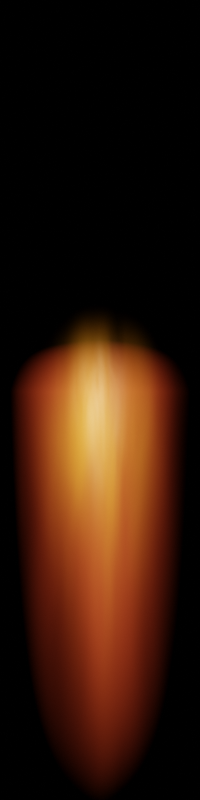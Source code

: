 # Source: plasma_flare.blend  (saved by Blender 3.0.42; exported with 4.5.12 LTS)
import bpy
from mathutils import Matrix  # noqa: F401  (used for matrix-valued properties, if any)

bpy.ops.wm.read_factory_settings(use_empty=True)
scene = bpy.context.scene
scene.name = 'Scene'

# ---- collections
col_collection = bpy.data.collections.new('Collection'); scene.collection.children.link(col_collection)

# ---- materials (node trees are filled in below, after node groups)
mat_material_001 = bpy.data.materials.new('Material.001')
mat_material_002 = bpy.data.materials.new('Material.002')
mat_material_004 = bpy.data.materials.new('Material.004')

# ---- material node trees
mat_material_001.use_nodes = True; mat_material_001.node_tree.nodes.clear()
_N = mat_material_001.node_tree.nodes; _L = mat_material_001.node_tree.links
n0 = _N.new('ShaderNodeOutputMaterial'); n0.name = 'Material Output'; n0.location = (1765, 300)
n1 = _N.new('ShaderNodeTexCoord'); n1.name = 'Texture Coordinate'; n1.location = (-929, 242)
n2 = _N.new('ShaderNodeTexGradient'); n2.name = 'Gradient Texture'; n2.location = (-286, 219)
n2.gradient_type = 'SPHERICAL'
n3 = _N.new('ShaderNodeSeparateXYZ'); n3.name = 'Separate XYZ'; n3.location = (-703, 44)
n4 = _N.new('ShaderNodeValToRGB'); n4.name = 'ColorRamp'; n4.location = (-263, 30)
n4.width = 226
while len(n4.color_ramp.elements) > 1: n4.color_ramp.elements.remove(n4.color_ramp.elements[-1])
n4.color_ramp.elements[0].position = 0.0; n4.color_ramp.elements[0].color = (0.0, 0.0, 0.0, 1.0)
_e = n4.color_ramp.elements.new(0.8883); _e.color = (1.0, 1.0, 1.0, 1.0)
_e = n4.color_ramp.elements.new(1.0); _e.color = (0.0, 0.0, 0.0, 1.0)
n5 = _N.new('ShaderNodeMapRange'); n5.name = 'Map Range'; n5.location = (-483, 54)
n5.inputs[1].default_value = -1.0
n6 = _N.new('ShaderNodeMath'); n6.name = 'Math'; n6.location = (263, 212)
n6.operation = 'MULTIPLY'
n7 = _N.new('ShaderNodeMath'); n7.name = 'Math.003'; n7.location = (1143, 151)
n7.operation = 'MULTIPLY'
n8 = _N.new('ShaderNodeVectorMath'); n8.name = 'Vector Math'; n8.location = (-506, 275)
n8.operation = 'MULTIPLY'
n8.inputs[1].default_value = (1.0, 0.0, 1.0)
n9 = _N.new('ShaderNodeVectorMath'); n9.name = 'Vector Math.001'; n9.location = (-702, -130)
n9.operation = 'MULTIPLY'
n9.inputs[1].default_value = (1.0, 0.3, 1.0)
n10 = _N.new('ShaderNodeMapRange'); n10.name = 'Map Range.001'; n10.location = (-262, -218)
n10.inputs[1].default_value = 0.2
n10.inputs[2].default_value = 0.7
n11 = _N.new('ShaderNodeMath'); n11.name = 'Math.002'; n11.location = (923, 192)
n11.operation = 'MULTIPLY'
n11.inputs[1].default_value = 4.0
n12 = _N.new('ShaderNodeMath'); n12.name = 'Math.004'; n12.location = (-66, 242)
n12.operation = 'POWER'
n12.inputs[1].default_value = 2.5
n13 = _N.new('ShaderNodeMath'); n13.name = 'Math.001'; n13.location = (43, 55)
n13.operation = 'POWER'
n13.inputs[1].default_value = 1.5
n14 = _N.new('ShaderNodeVolumePrincipled'); n14.name = 'Principled Volume'; n14.location = (1363, 301)
n14.inputs[2].default_value = 0.0
n14.inputs[7].default_value = (1.0, 0.1087, 0.03329, 1.0)
n15 = _N.new('ShaderNodeMath'); n15.name = 'Math.005'; n15.location = (703, 191)
n15.operation = 'POWER'
n15.inputs[1].default_value = 0.8
n16 = _N.new('ShaderNodeMath'); n16.name = 'Math.006'; n16.location = (483, 183)
n16.operation = 'SUBTRACT'
n16.use_clamp = True
n16.inputs[1].default_value = 0.02
n17 = _N.new('ShaderNodeTexNoise'); n17.name = 'Noise Texture'; n17.location = (-482, -203)
n17.noise_dimensions = '4D'
n17.inputs[2].default_value = 2.0
n17.inputs[8].default_value = 0.5
_L.new(n14.outputs[0], n0.inputs[1])
_L.new(n2.outputs[1], n12.inputs[0])
_L.new(n1.outputs[3], n8.inputs[0])
_L.new(n8.outputs[0], n2.inputs[0])
_L.new(n1.outputs[3], n3.inputs[0])
_L.new(n3.outputs[1], n5.inputs[0])
_L.new(n6.outputs[0], n16.inputs[0])
_L.new(n4.outputs[0], n13.inputs[0])
_L.new(n5.outputs[0], n4.inputs[0])
_L.new(n13.outputs[0], n6.inputs[1])
_L.new(n11.outputs[0], n7.inputs[0])
_L.new(n7.outputs[0], n14.inputs[6])
_L.new(n17.outputs[0], n10.inputs[0])
_L.new(n1.outputs[3], n9.inputs[0])
_L.new(n9.outputs[0], n17.inputs[0])
_L.new(n10.outputs[0], n7.inputs[1])
_L.new(n12.outputs[0], n6.inputs[0])
_L.new(n15.outputs[0], n11.inputs[0])
_L.new(n16.outputs[0], n15.inputs[0])
n0.is_active_output = True
mat_material_002.use_nodes = True; mat_material_002.node_tree.nodes.clear()
_N = mat_material_002.node_tree.nodes; _L = mat_material_002.node_tree.links
n0 = _N.new('ShaderNodeOutputMaterial'); n0.name = 'Material Output'; n0.location = (1660, 300)
n1 = _N.new('ShaderNodeVolumePrincipled'); n1.name = 'Principled Volume'; n1.location = (1258, 301)
n1.inputs[2].default_value = 0.0
n1.inputs[7].default_value = (1.0, 0.3708, 0.01694, 1.0)
n2 = _N.new('ShaderNodeMath'); n2.name = 'Math.002'; n2.location = (598, 192)
n2.operation = 'MULTIPLY'
n2.inputs[1].default_value = 1.5
n3 = _N.new('ShaderNodeTexGradient'); n3.name = 'Gradient Texture'; n3.location = (-171, 219)
n3.gradient_type = 'SPHERICAL'
n4 = _N.new('ShaderNodeCombineXYZ'); n4.name = 'Combine XYZ'; n4.location = (-391, 212)
n5 = _N.new('ShaderNodeSeparateXYZ'); n5.name = 'Separate XYZ'; n5.location = (-709, 193)
n6 = _N.new('ShaderNodeMapRange'); n6.name = 'Map Range'; n6.location = (-690, 20)
n6.inputs[1].default_value = -1.0
n7 = _N.new('ShaderNodeMapRange'); n7.name = 'Map Range.001'; n7.location = (-283, 4)
n7.inputs[3].default_value = -1.0
n8 = _N.new('ShaderNodeTexNoise'); n8.name = 'Noise Texture'; n8.location = (-677, -223)
n8.noise_dimensions = '4D'
n8.inputs[1].default_value = 50.0
n8.inputs[2].default_value = 2.0
n8.inputs[3].default_value = 4.0
n8.inputs[8].default_value = 0.5
n9 = _N.new('ShaderNodeMath'); n9.name = 'Math.003'; n9.location = (818, 151)
n9.operation = 'MULTIPLY'
n9.inputs[1].default_value = 20.0
n10 = _N.new('ShaderNodeMath'); n10.name = 'Math.004'; n10.location = (1038, 153)
n10.operation = 'MULTIPLY'
n11 = _N.new('ShaderNodeTexCoord'); n11.name = 'Texture Coordinate'; n11.location = (-929, 242)
n12 = _N.new('ShaderNodeMapRange'); n12.name = 'Map Range.002'; n12.location = (89, -190)
n12.inputs[1].default_value = 0.4
n13 = _N.new('ShaderNodeMath'); n13.name = 'Math'; n13.location = (138, 163)
n13.operation = 'POWER'
n13.inputs[1].default_value = 3.0
n14 = _N.new('ShaderNodeMath'); n14.name = 'Math.001'; n14.location = (-478, 9)
n14.operation = 'POWER'
n14.inputs[1].default_value = 6.0
_L.new(n1.outputs[0], n0.inputs[1])
_L.new(n2.outputs[0], n9.inputs[0])
_L.new(n9.outputs[0], n10.inputs[0])
_L.new(n11.outputs[3], n5.inputs[0])
_L.new(n3.outputs[1], n13.inputs[0])
_L.new(n13.outputs[0], n2.inputs[0])
_L.new(n5.outputs[0], n4.inputs[0])
_L.new(n4.outputs[0], n3.inputs[0])
_L.new(n5.outputs[2], n4.inputs[2])
_L.new(n5.outputs[1], n6.inputs[0])
_L.new(n6.outputs[0], n14.inputs[0])
_L.new(n7.outputs[0], n4.inputs[1])
_L.new(n14.outputs[0], n7.inputs[0])
_L.new(n10.outputs[0], n1.inputs[6])
_L.new(n8.outputs[0], n12.inputs[0])
_L.new(n11.outputs[3], n8.inputs[0])
_L.new(n12.outputs[0], n10.inputs[1])
n0.is_active_output = True
mat_material_004.use_nodes = True; mat_material_004.node_tree.nodes.clear()
_N = mat_material_004.node_tree.nodes; _L = mat_material_004.node_tree.links
n0 = _N.new('ShaderNodeOutputMaterial'); n0.name = 'Material Output'; n0.location = (1660, 300)
n1 = _N.new('ShaderNodeVolumePrincipled'); n1.name = 'Principled Volume'; n1.location = (1258, 301)
n1.inputs[2].default_value = 0.0
n1.inputs[7].default_value = (1.0, 0.587, 0.2775, 1.0)
n2 = _N.new('ShaderNodeTexGradient'); n2.name = 'Gradient Texture'; n2.location = (-171, 219)
n2.gradient_type = 'SPHERICAL'
n3 = _N.new('ShaderNodeCombineXYZ'); n3.name = 'Combine XYZ'; n3.location = (-391, 212)
n4 = _N.new('ShaderNodeSeparateXYZ'); n4.name = 'Separate XYZ'; n4.location = (-709, 193)
n5 = _N.new('ShaderNodeMapRange'); n5.name = 'Map Range'; n5.location = (-690, 20)
n5.inputs[1].default_value = -1.0
n6 = _N.new('ShaderNodeMapRange'); n6.name = 'Map Range.001'; n6.location = (-283, 4)
n6.inputs[3].default_value = -1.0
n7 = _N.new('ShaderNodeMath'); n7.name = 'Math.004'; n7.location = (1038, 153)
n7.operation = 'MULTIPLY'
n8 = _N.new('ShaderNodeTexCoord'); n8.name = 'Texture Coordinate'; n8.location = (-929, 242)
n9 = _N.new('ShaderNodeMapRange'); n9.name = 'Map Range.002'; n9.location = (89, -190)
n9.inputs[1].default_value = 0.4
n10 = _N.new('ShaderNodeMath'); n10.name = 'Math'; n10.location = (138, 163)
n10.operation = 'POWER'
n10.inputs[1].default_value = 3.0
n11 = _N.new('ShaderNodeTexNoise'); n11.name = 'Noise Texture'; n11.location = (-677, -223)
n11.noise_dimensions = '4D'
n11.inputs[1].default_value = 100.0
n11.inputs[2].default_value = 3.0
n11.inputs[3].default_value = 4.0
n11.inputs[8].default_value = 0.8
n12 = _N.new('ShaderNodeMath'); n12.name = 'Math.001'; n12.location = (-478, 9)
n12.operation = 'POWER'
n12.inputs[1].default_value = 6.0
n13 = _N.new('ShaderNodeMath'); n13.name = 'Math.003'; n13.location = (818, 151)
n13.operation = 'MULTIPLY'
n13.inputs[1].default_value = 20.0
n14 = _N.new('ShaderNodeMath'); n14.name = 'Math.005'; n14.location = (589, 181)
n14.operation = 'MULTIPLY'
n14.inputs[1].default_value = 2.0
_L.new(n1.outputs[0], n0.inputs[1])
_L.new(n13.outputs[0], n7.inputs[0])
_L.new(n8.outputs[3], n4.inputs[0])
_L.new(n2.outputs[1], n10.inputs[0])
_L.new(n4.outputs[0], n3.inputs[0])
_L.new(n3.outputs[0], n2.inputs[0])
_L.new(n4.outputs[2], n3.inputs[2])
_L.new(n4.outputs[1], n5.inputs[0])
_L.new(n5.outputs[0], n12.inputs[0])
_L.new(n6.outputs[0], n3.inputs[1])
_L.new(n12.outputs[0], n6.inputs[0])
_L.new(n7.outputs[0], n1.inputs[6])
_L.new(n11.outputs[0], n9.inputs[0])
_L.new(n8.outputs[3], n11.inputs[0])
_L.new(n9.outputs[0], n7.inputs[1])
_L.new(n10.outputs[0], n14.inputs[0])
_L.new(n14.outputs[0], n13.inputs[0])
n0.is_active_output = True

# ---- world
world_world = bpy.data.worlds.new('World'); scene.world = world_world
world_world.use_nodes = True; world_world.node_tree.nodes.clear()
_N = world_world.node_tree.nodes; _L = world_world.node_tree.links
n0 = _N.new('ShaderNodeOutputWorld'); n0.name = 'World Output'; n0.location = (300, 300)
n1 = _N.new('ShaderNodeBackground'); n1.name = 'Background'; n1.location = (10, 300)
n1.inputs[0].default_value = (0.0, 0.0, 0.0, 1.0)
_L.new(n1.outputs[0], n0.inputs[0])
n0.is_active_output = True
world_world.color = (0.05088, 0.05088, 0.05088)
world_world.use_sun_shadow = False
world_world.sun_shadow_jitter_overblur = 0.0

# ---- cameras
cam_camera = bpy.data.cameras.new('Camera')
cam_camera.type = 'ORTHO'
cam_camera.clip_end = 100.0
cam_camera.ortho_scale = 4.0

# ---- meshes
me_cube_001 = bpy.data.meshes.new('Cube.001')
me_cube_001.from_pydata([(-1.0, -1.0, -1.0), (-1.0, -1.0, 1.0), (-1.0, 1.0, -1.0), (-1.0, 1.0, 1.0), (1.0, -1.0, -1.0), (1.0, -1.0, 1.0), (1.0, 1.0, -1.0), (1.0, 1.0, 1.0)], [], [(0, 1, 3, 2), (2, 3, 7, 6), (6, 7, 5, 4), (4, 5, 1, 0), (2, 6, 4, 0), (7, 3, 1, 5)])
_uv = me_cube_001.uv_layers.new(name='UVMap')
_uv.uv.foreach_set('vector', [0.375, 0.0, 0.625, 0.0, 0.625, 0.25, 0.375, 0.25, 0.375, 0.25, 0.625, 0.25, 0.625, 0.5, 0.375, 0.5, 0.375, 0.5, 0.625, 0.5, 0.625, 0.75, 0.375, 0.75, 0.375, 0.75, 0.625, 0.75, 0.625, 1.0, 0.375, 1.0, 0.125, 0.5, 0.375, 0.5, 0.375, 0.75, 0.125, 0.75, 0.625, 0.5, 0.875, 0.5, 0.875, 0.75, 0.625, 0.75])
me_cube_001.materials.append(mat_material_001)
me_cube_001.use_remesh_fix_poles = True
me_cube_001.use_remesh_preserve_attributes = False
me_cube_001.update()
me_cube_002 = bpy.data.meshes.new('Cube.002')
me_cube_002.from_pydata([(-1.0, -0.02932, -1.0), (-1.0, -0.02932, 1.0), (-1.0, 1.0, -1.0), (-1.0, 1.0, 1.0), (1.0, -0.02932, -1.0), (1.0, -0.02932, 1.0), (1.0, 1.0, -1.0), (1.0, 1.0, 1.0)], [], [(0, 1, 3, 2), (2, 3, 7, 6), (6, 7, 5, 4), (4, 5, 1, 0), (2, 6, 4, 0), (7, 3, 1, 5)])
_uv = me_cube_002.uv_layers.new(name='UVMap')
_uv.uv.foreach_set('vector', [0.375, 0.0, 0.625, 0.0, 0.625, 0.25, 0.375, 0.25, 0.375, 0.25, 0.625, 0.25, 0.625, 0.5, 0.375, 0.5, 0.375, 0.5, 0.625, 0.5, 0.625, 0.75, 0.375, 0.75, 0.375, 0.75, 0.625, 0.75, 0.625, 1.0, 0.375, 1.0, 0.125, 0.5, 0.375, 0.5, 0.375, 0.75, 0.125, 0.75, 0.625, 0.5, 0.875, 0.5, 0.875, 0.75, 0.625, 0.75])
me_cube_002.materials.append(mat_material_002)
me_cube_002.use_remesh_fix_poles = True
me_cube_002.use_remesh_preserve_attributes = False
me_cube_002.update()
me_cube_004 = bpy.data.meshes.new('Cube.004')
me_cube_004.from_pydata([(-1.0, -0.02932, -1.0), (-1.0, -0.02932, 1.0), (-1.0, 1.0, -1.0), (-1.0, 1.0, 1.0), (1.0, -0.02932, -1.0), (1.0, -0.02932, 1.0), (1.0, 1.0, -1.0), (1.0, 1.0, 1.0)], [], [(0, 1, 3, 2), (2, 3, 7, 6), (6, 7, 5, 4), (4, 5, 1, 0), (2, 6, 4, 0), (7, 3, 1, 5)])
_uv = me_cube_004.uv_layers.new(name='UVMap')
_uv.uv.foreach_set('vector', [0.375, 0.0, 0.625, 0.0, 0.625, 0.25, 0.375, 0.25, 0.375, 0.25, 0.625, 0.25, 0.625, 0.5, 0.375, 0.5, 0.375, 0.5, 0.625, 0.5, 0.625, 0.75, 0.375, 0.75, 0.375, 0.75, 0.625, 0.75, 0.625, 1.0, 0.375, 1.0, 0.125, 0.5, 0.375, 0.5, 0.375, 0.75, 0.125, 0.75, 0.625, 0.5, 0.875, 0.5, 0.875, 0.75, 0.625, 0.75])
me_cube_004.materials.append(mat_material_004)
me_cube_004.use_remesh_fix_poles = True
me_cube_004.use_remesh_preserve_attributes = False
me_cube_004.update()

# ---- objects
ob_camera = bpy.data.objects.new('Camera', cam_camera)
ob_cube = bpy.data.objects.new('Cube', me_cube_001)
ob_cube_001 = bpy.data.objects.new('Cube.001', me_cube_002)
ob_empty = bpy.data.objects.new('Empty', None)
ob_cube_002 = bpy.data.objects.new('Cube.002', me_cube_004)

# ---- transforms, parenting, visibility, modifiers, constraints
ob_camera.location = (0.0, 0.0, 4.958)
ob_camera.lock_rotations_4d = False
ob_camera.empty_display_type = 'ARROWS'
ob_camera.color = (0.0, 0.0, 0.0, 0.0)
ob_camera.display_type = 'WIRE'
ob_camera.lineart.crease_threshold = 0.0
ob_cube.location = (0.0, -0.9325, 0.0)
ob_cube.scale = (0.5708, 1.256, 0.5708)
ob_cube_001.location = (0.0, -2.528, 0.0)
ob_cube_001.scale = (0.4029, 3.036, 0.4029)
ob_empty.location = (-1.125, 0.01803, 0.0)
ob_empty.scale = (0.8041, 0.8041, 0.8041)
ob_empty.empty_display_type = 'IMAGE'
ob_empty.empty_display_size = 5.0
ob_empty.use_empty_image_alpha = True
ob_cube_002.location = (0.0, -1.263, 0.0)
ob_cube_002.scale = (0.208, 1.629, 0.208)

# ---- collection membership
col_collection.objects.link(ob_camera)
col_collection.objects.link(ob_cube)
col_collection.objects.link(ob_cube_001)
col_collection.objects.link(ob_empty)
col_collection.objects.link(ob_cube_002)

# ---- scene / render settings (as saved in the file)
scene.camera = ob_camera
scene.frame_start = 0; scene.frame_end = 4; scene.frame_set(0)
scene.render.engine = 'CYCLES'
scene.render.image_settings.compression = 0
scene.render.resolution_x = 120
scene.render.resolution_y = 480
scene.render.fps = 5
scene.cycles.samples = 64
scene.cycles.sampling_pattern = 'TABULATED_SOBOL'
scene.cycles.use_light_tree = False
scene.view_settings.view_transform = 'Filmic'
bpy.context.view_layer.update()

# ---- added for rendering (the .blend has no usable light): sun
light_auto_sun = bpy.data.lights.new('AutoSun', 'SUN')
light_auto_sun.energy = 3.0
light_auto_sun.angle = 0.0523599
ob_auto_sun = bpy.data.objects.new('AutoSun', light_auto_sun)
scene.collection.objects.link(ob_auto_sun)
ob_auto_sun.rotation_euler = (0.872665, 0.174533, 0.523599)
bpy.context.view_layer.update()
